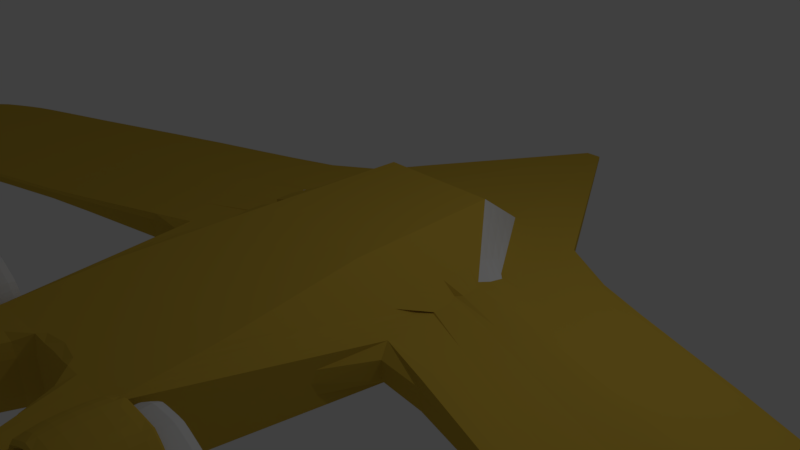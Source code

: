 # Source: spaceship6.blend  (saved by Blender 2.78.0; exported with 4.5.12 LTS)
import bpy
from mathutils import Matrix  # noqa: F401  (used for matrix-valued properties, if any)

bpy.ops.wm.read_factory_settings(use_empty=True)
scene = bpy.context.scene
scene.name = 'Scene'

# ---- collections
col_collection_1 = bpy.data.collections.new('Collection 1'); scene.collection.children.link(col_collection_1)

# ---- materials (node trees are filled in below, after node groups)
mat_glass_tinted = bpy.data.materials.new('Glass_Tinted')
mat_glass_tinted.alpha_threshold = 0.0
mat_glass_tinted.use_transparent_shadow = False
mat_glass_tinted.roughness = 0.5
mat_glass_tinted.line_color = (0.0, 0.0, 0.0, 1.0)
mat_yellow_brown = bpy.data.materials.new('Yellow_Brown')
mat_yellow_brown.alpha_threshold = 0.0
mat_yellow_brown.use_transparent_shadow = False
mat_yellow_brown.diffuse_color = (0.6152, 0.4134, 0.05145, 1.0)
mat_yellow_brown.roughness = 0.5
mat_chrome = bpy.data.materials.new('Chrome')
mat_chrome.alpha_threshold = 0.0
mat_chrome.use_transparent_shadow = False
mat_chrome.roughness = 0.5

# ---- material node trees

# ---- world
world_world = bpy.data.worlds.new('World'); scene.world = world_world
world_world.color = (0.05088, 0.05088, 0.05088)
world_world.use_sun_shadow = False
world_world.sun_shadow_jitter_overblur = 0.0
world_world.cycles.sampling_method = 'MANUAL'

# ---- cameras
cam_camera = bpy.data.cameras.new('Camera')
cam_camera.clip_end = 100.0
cam_camera.lens = 35.0
cam_camera.sensor_width = 32.0
cam_camera.sensor_height = 18.0
cam_camera.ortho_scale = 7.314
cam_camera.dof.focus_distance = 0.0
cam_camera.dof.aperture_fstop = 128.0

# ---- lights
light_lamp = bpy.data.lights.new('Lamp', 'POINT')
light_lamp.transmission_factor = 0.0
light_lamp.cutoff_distance = 30.0
light_lamp.energy = 100.0
light_lamp.shadow_buffer_clip_start = 1.001
light_lamp.shadow_soft_size = 0.1
light_lamp.shadow_maximum_resolution = 0.006
light_lamp.use_absolute_resolution = True

# ---- meshes
me_cube = bpy.data.meshes.new('Cube')
me_cube.from_pydata([(8.175, -0.5903, -0.04599), (8.175, -3.264, -0.07517), (-8.175, -3.264, -0.07517), (-8.175, -0.5903, -0.04599), (8.3, -0.5903, 0.04599), (8.3, -3.264, 0.07517), (-8.3, -3.264, 0.07517), (-8.3, -0.5903, 0.04599), (4.577, 0.8558, -0.04599), (1.901, 1.75, -0.08489), (0.1139, 4.872, -0.02493), (-0.1139, 4.872, -0.02493), (-1.901, 1.75, -0.08489), (-4.577, 0.8558, -0.04599), (4.577, -2.173, -0.07517), (1.91, -1.431, -0.2421), (1.141, -4.121, -0.4729), (-1.141, -4.121, -0.4729), (-1.91, -1.431, -0.2421), (-4.577, -2.173, -0.07517), (4.577, 0.8558, 0.04599), (1.901, 1.75, 0.08489), (0.1139, 4.872, 0.02493), (-0.1139, 4.872, 0.02493), (-1.901, 1.75, 0.08489), (-4.577, 0.8558, 0.04599), (4.577, -2.173, 0.07517), (1.91, -1.431, 0.266), (1.166, -4.121, 0.4729), (-1.166, -4.121, 0.4729), (-1.91, -1.431, 0.266), (-4.577, -2.173, 0.07517), (9.074, -1.125, -0.05874), (9.488, -1.66, -0.06108), (9.074, -2.195, -0.07517), (9.074, -2.73, -0.07517), (-9.074, -2.73, -0.07517), (-9.074, -2.195, -0.07517), (-9.488, -1.66, -0.06108), (-9.074, -1.125, -0.05874), (9.214, -1.125, 0.05874), (9.634, -1.66, 0.06108), (9.214, -2.195, 0.07517), (9.214, -2.73, 0.07517), (-9.214, -2.73, 0.07517), (-9.214, -2.195, 0.07517), (-9.634, -1.66, 0.06108), (-9.214, -1.125, 0.05874), (4.577, -0.03387, 0.1132), (4.577, -0.5011, 0.1429), (4.577, -1.103, 0.07517), (4.577, -1.638, 0.07517), (1.693, 0.6, 0.1476), (1.693, 0.2, 0.2176), (1.693, -0.2, 0.1899), (1.693, -0.6, 0.1899), (0.7578, 1.989, 0.121), (0.854, 1.23, 0.6718), (0.9149, -0.9745, 0.6635), (1.125, -2.923, 0.5544), (-0.7578, 1.989, 0.121), (-0.854, 1.23, 0.6718), (-0.9149, -0.9745, 0.6635), (-1.125, -2.923, 0.5544), (-1.693, 0.6, 0.1476), (-1.685, 0.2, 0.2335), (-1.685, -0.2, 0.2059), (-1.685, -0.6, 0.2059), (-4.577, -0.03387, 0.1132), (-4.577, -0.5011, 0.1429), (-4.577, -1.103, 0.07517), (-4.577, -1.638, 0.07517), (4.577, -1.638, -0.07517), (4.577, -1.103, -0.07517), (4.577, -0.5687, -0.07517), (4.577, -0.03387, -0.07517), (1.693, -0.6, -0.2995), (1.693, -0.2, -0.2995), (1.693, 0.2, -0.3332), (1.693, 0.6, -0.2811), (0.4512, -2.923, -0.4729), (0.3668, -0.9745, -0.4729), (0.2825, 0.9745, -0.4729), (0.1982, 1.989, -0.3638), (-0.4512, -2.923, -0.4729), (-0.3668, -0.9745, -0.4729), (-0.2825, 0.9745, -0.4729), (-0.1982, 1.989, -0.3638), (-1.693, -0.6, -0.2995), (-1.693, -0.2, -0.2995), (-1.693, 0.2, -0.3332), (-1.693, 0.6, -0.2811), (-4.577, -1.638, -0.07517), (-4.577, -1.103, -0.07517), (-4.577, -0.5687, -0.07517), (-4.577, -0.03387, -0.07517), (0.3642, -4.121, -0.4729), (-0.3642, -4.121, -0.4729), (0.3719, -4.121, 0.4729), (-0.3719, -4.121, 0.4729), (0.679, -4.912, -0.4729), (1.141, -5.075, -0.4729), (0.6934, -4.912, 0.4729), (1.166, -5.075, 0.4729), (-1.166, -5.075, 0.4729), (-0.6934, -4.912, 0.4729), (-1.141, -5.075, -0.4729), (-0.679, -4.912, -0.4729), (2.109, -3.875, 0.738), (2.109, -5.869, 0.738), (2.427, -3.875, 0.554), (2.427, -5.869, 0.554), (2.611, -3.875, 0.2352), (2.611, -5.869, 0.2352), (2.611, -3.875, -0.1328), (2.611, -5.869, -0.1328), (2.427, -3.875, -0.4515), (2.427, -5.869, -0.4515), (2.109, -3.875, -0.6355), (2.109, -5.869, -0.6355), (1.741, -3.875, -0.6355), (1.741, -5.869, -0.6355), (1.422, -3.875, -0.4515), (1.422, -5.869, -0.4515), (1.238, -3.875, -0.1328), (1.238, -5.869, -0.1328), (1.238, -3.875, 0.2352), (1.238, -5.869, 0.2352), (1.422, -3.875, 0.554), (1.422, -5.869, 0.554), (1.741, -3.875, 0.738), (1.741, -5.869, 0.738), (2.07, -3.875, 0.5948), (2.322, -3.875, 0.4491), (2.468, -3.875, 0.1969), (2.468, -3.875, -0.0944), (2.322, -3.875, -0.3467), (2.07, -3.875, -0.4923), (1.779, -3.875, -0.4923), (1.527, -3.875, -0.3467), (1.381, -3.875, -0.0944), (1.381, -3.875, 0.1969), (1.527, -3.875, 0.4491), (1.779, -3.875, 0.5948), (2.07, -4.022, 0.5948), (2.322, -4.022, 0.4491), (2.468, -4.022, 0.1969), (2.468, -4.022, -0.0944), (2.322, -4.022, -0.3467), (2.07, -4.022, -0.4923), (1.779, -4.022, -0.4923), (1.527, -4.022, -0.3467), (1.381, -4.022, -0.0944), (1.381, -4.022, 0.1969), (1.527, -4.022, 0.4491), (1.779, -4.022, 0.5948), (1.975, -4.022, 0.2376), (2.061, -4.022, 0.1877), (2.111, -4.022, 0.1012), (2.111, -4.022, 0.001305), (2.061, -4.022, -0.08519), (1.975, -4.022, -0.1351), (1.875, -4.022, -0.1351), (1.788, -4.022, -0.08519), (1.738, -4.022, 0.001304), (1.738, -4.022, 0.1012), (1.788, -4.022, 0.1877), (1.875, -4.022, 0.2376), (1.971, -3.935, 0.2247), (2.052, -3.935, 0.1783), (2.098, -3.935, 0.09773), (2.098, -3.935, 0.004748), (2.052, -3.935, -0.07578), (1.971, -3.935, -0.1223), (1.878, -3.935, -0.1223), (1.798, -3.935, -0.07578), (1.751, -3.935, 0.004748), (1.751, -3.935, 0.09773), (1.798, -3.935, 0.1783), (1.878, -3.935, 0.2247), (1.956, -3.887, 0.1686), (2.011, -3.887, 0.1372), (2.042, -3.887, 0.0827), (2.042, -3.887, 0.01978), (2.011, -3.887, -0.0347), (1.956, -3.887, -0.06616), (1.893, -3.887, -0.06616), (1.839, -3.887, -0.0347), (1.807, -3.887, 0.01978), (1.807, -3.887, 0.0827), (1.839, -3.887, 0.1372), (1.893, -3.887, 0.1686), (2.32, -5.869, 0.4469), (2.069, -5.869, 0.5917), (2.465, -5.869, 0.196), (2.465, -5.869, -0.09357), (2.32, -5.869, -0.3444), (2.069, -5.869, -0.4892), (1.78, -5.869, -0.4892), (1.529, -5.869, -0.3444), (1.384, -5.869, -0.09357), (1.384, -5.869, 0.196), (1.529, -5.869, 0.4469), (1.78, -5.869, 0.5917), (2.32, -5.444, 0.4469), (2.069, -5.444, 0.5917), (2.465, -5.444, 0.196), (2.465, -5.444, -0.09357), (2.32, -5.444, -0.3444), (2.069, -5.444, -0.4892), (1.78, -5.444, -0.4892), (1.529, -5.444, -0.3444), (1.384, -5.444, -0.09357), (1.384, -5.444, 0.196), (1.529, -5.444, 0.4469), (1.78, -5.444, 0.5917), (2.247, -5.444, 0.3735), (2.043, -5.444, 0.4914), (2.365, -5.444, 0.1692), (2.365, -5.444, -0.06671), (2.247, -5.444, -0.271), (2.043, -5.444, -0.3889), (1.807, -5.444, -0.3889), (1.602, -5.444, -0.271), (1.484, -5.444, -0.06671), (1.484, -5.444, 0.1692), (1.602, -5.444, 0.3735), (1.807, -5.444, 0.4914), (2.247, -5.867, 0.3735), (2.043, -5.867, 0.4914), (2.365, -5.867, 0.1692), (2.365, -5.867, -0.06671), (2.247, -5.867, -0.271), (2.043, -5.867, -0.3889), (1.807, -5.867, -0.3889), (1.602, -5.867, -0.271), (1.484, -5.867, -0.06671), (1.484, -5.867, 0.1692), (1.602, -5.867, 0.3735), (1.807, -5.867, 0.4914), (2.185, -5.867, 0.312), (2.02, -5.867, 0.4074), (2.281, -5.867, 0.1467), (2.281, -5.867, -0.04419), (2.185, -5.867, -0.2095), (2.02, -5.867, -0.3049), (1.829, -5.867, -0.3049), (1.664, -5.867, -0.2095), (1.568, -5.867, -0.04419), (1.568, -5.867, 0.1467), (1.664, -5.867, 0.312), (1.829, -5.867, 0.4074), (2.185, -5.46, 0.312), (2.02, -5.46, 0.4074), (2.281, -5.46, 0.1467), (2.281, -5.46, -0.04419), (2.185, -5.46, -0.2095), (2.02, -5.46, -0.3049), (1.829, -5.46, -0.3049), (1.664, -5.46, -0.2095), (1.568, -5.46, -0.04419), (1.568, -5.46, 0.1467), (1.664, -5.46, 0.312), (1.829, -5.46, 0.4074), (2.126, -5.46, 0.2525), (1.998, -5.46, 0.3261), (2.199, -5.46, 0.1249), (2.199, -5.46, -0.02242), (2.126, -5.46, -0.15), (1.998, -5.46, -0.2237), (1.851, -5.46, -0.2237), (1.723, -5.46, -0.15), (1.65, -5.46, -0.02242), (1.65, -5.46, 0.1249), (1.723, -5.46, 0.2525), (1.851, -5.46, 0.3261), (2.126, -5.914, 0.2525), (1.998, -5.914, 0.3261), (2.199, -5.914, 0.1249), (2.199, -5.914, -0.02242), (2.126, -5.914, -0.15), (1.998, -5.914, -0.2237), (1.851, -5.914, -0.2237), (1.723, -5.914, -0.15), (1.65, -5.914, -0.02242), (1.65, -5.914, 0.1249), (1.723, -5.914, 0.2525), (1.851, -5.914, 0.3261), (2.034, -5.914, 0.1605), (1.965, -5.914, 0.2004), (2.074, -5.914, 0.09122), (2.074, -5.914, 0.01126), (2.034, -5.914, -0.05798), (1.965, -5.914, -0.09795), (1.885, -5.914, -0.09795), (1.815, -5.914, -0.05798), (1.775, -5.914, 0.01126), (1.775, -5.914, 0.09122), (1.815, -5.914, 0.1605), (1.885, -5.914, 0.2004), (2.034, -5.624, 0.1605), (1.965, -5.624, 0.2004), (2.074, -5.624, 0.09122), (2.074, -5.624, 0.01126), (2.034, -5.624, -0.05798), (1.965, -5.624, -0.09795), (1.885, -5.624, -0.09795), (1.815, -5.624, -0.05798), (1.775, -5.624, 0.01126), (1.775, -5.624, 0.09122), (1.815, -5.624, 0.1605), (1.885, -5.624, 0.2004), (1.998, -5.624, 0.1249), (1.952, -5.624, 0.1518), (2.025, -5.624, 0.07819), (2.025, -5.624, 0.02429), (1.998, -5.624, -0.02239), (1.952, -5.624, -0.04934), (1.898, -5.624, -0.04934), (1.851, -5.624, -0.02239), (1.824, -5.624, 0.02429), (1.824, -5.624, 0.07819), (1.851, -5.624, 0.1249), (1.898, -5.624, 0.1518), (1.984, -6.026, 0.1106), (1.946, -6.026, 0.1324), (2.006, -6.026, 0.07298), (2.006, -6.026, 0.0295), (1.984, -6.026, -0.008163), (1.946, -6.026, -0.02991), (1.903, -6.026, -0.02991), (1.865, -6.026, -0.008163), (1.843, -6.026, 0.0295), (1.843, -6.026, 0.07298), (1.865, -6.026, 0.1106), (1.903, -6.026, 0.1324), (1.158, -5.075, 0.2317), (1.15, -5.075, -0.2317), (1.158, -4.121, 0.2317), (1.15, -4.121, -0.2317), (1.407, -4.121, 0.5864), (1.415, -4.121, 0.8276), (1.407, -5.075, 0.5864), (1.415, -5.075, 0.8276), (1.39, -4.121, -0.7663), (1.398, -4.121, -0.5251), (1.39, -5.075, -0.7663), (1.398, -5.075, -0.5251), (1.761, -4.121, -0.6721), (1.761, -5.075, -0.6721), (1.839, -5.075, -0.8127), (1.839, -4.121, -0.8127), (2.128, -4.121, -0.6539), (2.128, -5.075, -0.6539), (2.12, -5.075, -0.7379), (2.12, -4.121, -0.7379), (2.263, -4.121, -0.5491), (2.263, -5.075, -0.5491), (2.255, -5.075, -0.5656), (2.255, -4.121, -0.5656), (1.73, -4.121, 0.7682), (1.73, -5.075, 0.7682), (1.738, -4.121, 0.9789), (1.738, -5.075, 0.9789), (2.114, -4.121, 0.7553), (2.114, -5.075, 0.7553), (2.237, -4.121, 0.9154), (2.237, -5.075, 0.9154), (2.383, -4.121, 0.5592), (2.383, -5.075, 0.5592), (2.392, -4.121, 0.6473), (2.392, -5.075, 0.6473), (-1.141, -4.121, -0.4729), (-1.166, -4.121, 0.4729), (-1.141, -5.075, -0.4729), (-1.166, -5.075, 0.4729), (-2.109, -3.875, 0.738), (-2.109, -5.869, 0.738), (-2.427, -3.875, 0.554), (-2.427, -5.869, 0.554), (-2.611, -3.875, 0.2352), (-2.611, -5.869, 0.2352), (-2.611, -3.875, -0.1328), (-2.611, -5.869, -0.1328), (-2.427, -3.875, -0.4515), (-2.427, -5.869, -0.4515), (-2.109, -3.875, -0.6355), (-2.109, -5.869, -0.6355), (-1.741, -3.875, -0.6355), (-1.741, -5.869, -0.6355), (-1.422, -3.875, -0.4515), (-1.422, -5.869, -0.4515), (-1.238, -3.875, -0.1328), (-1.238, -5.869, -0.1328), (-1.238, -3.875, 0.2352), (-1.238, -5.869, 0.2352), (-1.422, -3.875, 0.554), (-1.422, -5.869, 0.554), (-1.741, -3.875, 0.738), (-1.741, -5.869, 0.738), (-2.07, -3.875, 0.5948), (-2.322, -3.875, 0.4491), (-2.468, -3.875, 0.1969), (-2.468, -3.875, -0.0944), (-2.322, -3.875, -0.3467), (-2.07, -3.875, -0.4923), (-1.779, -3.875, -0.4923), (-1.527, -3.875, -0.3467), (-1.381, -3.875, -0.0944), (-1.381, -3.875, 0.1969), (-1.527, -3.875, 0.4491), (-1.779, -3.875, 0.5948), (-2.07, -4.022, 0.5948), (-2.322, -4.022, 0.4491), (-2.468, -4.022, 0.1969), (-2.468, -4.022, -0.0944), (-2.322, -4.022, -0.3467), (-2.07, -4.022, -0.4923), (-1.779, -4.022, -0.4923), (-1.527, -4.022, -0.3467), (-1.381, -4.022, -0.0944), (-1.381, -4.022, 0.1969), (-1.527, -4.022, 0.4491), (-1.779, -4.022, 0.5948), (-1.974, -4.022, 0.2376), (-2.061, -4.022, 0.1877), (-2.111, -4.022, 0.1012), (-2.111, -4.022, 0.001305), (-2.061, -4.022, -0.08519), (-1.974, -4.022, -0.1351), (-1.875, -4.022, -0.1351), (-1.788, -4.022, -0.08519), (-1.738, -4.022, 0.001304), (-1.738, -4.022, 0.1012), (-1.788, -4.022, 0.1877), (-1.875, -4.022, 0.2376), (-1.971, -3.935, 0.2247), (-2.052, -3.935, 0.1783), (-2.098, -3.935, 0.09773), (-2.098, -3.935, 0.004748), (-2.052, -3.935, -0.07578), (-1.971, -3.935, -0.1223), (-1.878, -3.935, -0.1223), (-1.798, -3.935, -0.07578), (-1.751, -3.935, 0.004748), (-1.751, -3.935, 0.09773), (-1.798, -3.935, 0.1783), (-1.878, -3.935, 0.2247), (-1.956, -3.887, 0.1686), (-2.01, -3.887, 0.1372), (-2.042, -3.887, 0.0827), (-2.042, -3.887, 0.01978), (-2.01, -3.887, -0.0347), (-1.956, -3.887, -0.06616), (-1.893, -3.887, -0.06616), (-1.839, -3.887, -0.0347), (-1.807, -3.887, 0.01978), (-1.807, -3.887, 0.0827), (-1.839, -3.887, 0.1372), (-1.893, -3.887, 0.1686), (-2.32, -5.869, 0.4469), (-2.069, -5.869, 0.5917), (-2.465, -5.869, 0.196), (-2.465, -5.869, -0.09357), (-2.32, -5.869, -0.3444), (-2.069, -5.869, -0.4892), (-1.78, -5.869, -0.4892), (-1.529, -5.869, -0.3444), (-1.384, -5.869, -0.09357), (-1.384, -5.869, 0.196), (-1.529, -5.869, 0.4469), (-1.78, -5.869, 0.5917), (-2.32, -5.444, 0.4469), (-2.069, -5.444, 0.5917), (-2.465, -5.444, 0.196), (-2.465, -5.444, -0.09357), (-2.32, -5.444, -0.3444), (-2.069, -5.444, -0.4892), (-1.78, -5.444, -0.4892), (-1.529, -5.444, -0.3444), (-1.384, -5.444, -0.09357), (-1.384, -5.444, 0.196), (-1.529, -5.444, 0.4469), (-1.78, -5.444, 0.5917), (-2.247, -5.444, 0.3735), (-2.042, -5.444, 0.4914), (-2.365, -5.444, 0.1692), (-2.365, -5.444, -0.06671), (-2.247, -5.444, -0.271), (-2.042, -5.444, -0.3889), (-1.807, -5.444, -0.3889), (-1.602, -5.444, -0.271), (-1.484, -5.444, -0.06671), (-1.484, -5.444, 0.1692), (-1.602, -5.444, 0.3735), (-1.807, -5.444, 0.4914), (-2.247, -5.867, 0.3735), (-2.042, -5.867, 0.4914), (-2.365, -5.867, 0.1692), (-2.365, -5.867, -0.06671), (-2.247, -5.867, -0.271), (-2.042, -5.867, -0.3889), (-1.807, -5.867, -0.3889), (-1.602, -5.867, -0.271), (-1.484, -5.867, -0.06671), (-1.484, -5.867, 0.1692), (-1.602, -5.867, 0.3735), (-1.807, -5.867, 0.4914), (-2.185, -5.867, 0.312), (-2.02, -5.867, 0.4074), (-2.281, -5.867, 0.1467), (-2.281, -5.867, -0.04419), (-2.185, -5.867, -0.2095), (-2.02, -5.867, -0.3049), (-1.829, -5.867, -0.3049), (-1.664, -5.867, -0.2095), (-1.568, -5.867, -0.04419), (-1.568, -5.867, 0.1467), (-1.664, -5.867, 0.312), (-1.829, -5.867, 0.4074), (-2.185, -5.46, 0.312), (-2.02, -5.46, 0.4074), (-2.281, -5.46, 0.1467), (-2.281, -5.46, -0.04419), (-2.185, -5.46, -0.2095), (-2.02, -5.46, -0.3049), (-1.829, -5.46, -0.3049), (-1.664, -5.46, -0.2095), (-1.568, -5.46, -0.04419), (-1.568, -5.46, 0.1467), (-1.664, -5.46, 0.312), (-1.829, -5.46, 0.4074), (-2.126, -5.46, 0.2525), (-1.998, -5.46, 0.3261), (-2.199, -5.46, 0.1249), (-2.199, -5.46, -0.02242), (-2.126, -5.46, -0.15), (-1.998, -5.46, -0.2237), (-1.851, -5.46, -0.2237), (-1.723, -5.46, -0.15), (-1.65, -5.46, -0.02242), (-1.65, -5.46, 0.1249), (-1.723, -5.46, 0.2525), (-1.851, -5.46, 0.3261), (-2.126, -5.914, 0.2525), (-1.998, -5.914, 0.3261), (-2.199, -5.914, 0.1249), (-2.199, -5.914, -0.02242), (-2.126, -5.914, -0.15), (-1.998, -5.914, -0.2237), (-1.851, -5.914, -0.2237), (-1.723, -5.914, -0.15), (-1.65, -5.914, -0.02242), (-1.65, -5.914, 0.1249), (-1.723, -5.914, 0.2525), (-1.851, -5.914, 0.3261), (-2.034, -5.914, 0.1605), (-1.965, -5.914, 0.2004), (-2.074, -5.914, 0.09122), (-2.074, -5.914, 0.01126), (-2.034, -5.914, -0.05798), (-1.965, -5.914, -0.09795), (-1.885, -5.914, -0.09795), (-1.815, -5.914, -0.05798), (-1.775, -5.914, 0.01126), (-1.775, -5.914, 0.09122), (-1.815, -5.914, 0.1605), (-1.885, -5.914, 0.2004), (-2.034, -5.624, 0.1605), (-1.965, -5.624, 0.2004), (-2.074, -5.624, 0.09122), (-2.074, -5.624, 0.01126), (-2.034, -5.624, -0.05798), (-1.965, -5.624, -0.09795), (-1.885, -5.624, -0.09795), (-1.815, -5.624, -0.05798), (-1.775, -5.624, 0.01126), (-1.775, -5.624, 0.09122), (-1.815, -5.624, 0.1605), (-1.885, -5.624, 0.2004), (-1.998, -5.624, 0.1249), (-1.951, -5.624, 0.1518), (-2.025, -5.624, 0.07819), (-2.025, -5.624, 0.02429), (-1.998, -5.624, -0.02239), (-1.951, -5.624, -0.04934), (-1.898, -5.624, -0.04934), (-1.851, -5.624, -0.02239), (-1.824, -5.624, 0.02429), (-1.824, -5.624, 0.07819), (-1.851, -5.624, 0.1249), (-1.898, -5.624, 0.1518), (-1.984, -6.026, 0.1106), (-1.946, -6.026, 0.1324), (-2.006, -6.026, 0.07298), (-2.006, -6.026, 0.0295), (-1.984, -6.026, -0.008163), (-1.946, -6.026, -0.02991), (-1.903, -6.026, -0.02991), (-1.865, -6.026, -0.008163), (-1.843, -6.026, 0.0295), (-1.843, -6.026, 0.07298), (-1.865, -6.026, 0.1106), (-1.903, -6.026, 0.1324), (-1.158, -5.075, 0.2317), (-1.149, -5.075, -0.2317), (-1.158, -4.121, 0.2317), (-1.149, -4.121, -0.2317), (-1.406, -4.121, 0.5864), (-1.415, -4.121, 0.8276), (-1.406, -5.075, 0.5864), (-1.415, -5.075, 0.8276), (-1.39, -4.121, -0.7663), (-1.398, -4.121, -0.5251), (-1.39, -5.075, -0.7663), (-1.398, -5.075, -0.5251), (-1.761, -4.121, -0.6721), (-1.761, -5.075, -0.6721), (-1.839, -5.075, -0.8127), (-1.839, -4.121, -0.8127), (-2.128, -4.121, -0.6539), (-2.128, -5.075, -0.6539), (-2.12, -5.075, -0.7379), (-2.12, -4.121, -0.7379), (-2.263, -4.121, -0.5491), (-2.263, -5.075, -0.5491), (-2.255, -5.075, -0.5656), (-2.255, -4.121, -0.5656), (-1.73, -4.121, 0.7682), (-1.73, -5.075, 0.7682), (-1.738, -4.121, 0.9789), (-1.738, -5.075, 0.9789), (-2.114, -4.121, 0.7553), (-2.114, -5.075, 0.7553), (-2.237, -4.121, 0.9154), (-2.237, -5.075, 0.9154), (-2.383, -4.121, 0.5592), (-2.383, -5.075, 0.5592), (-2.391, -4.121, 0.6473), (-2.391, -5.075, 0.6473)], [], [(92, 19, 2, 36), (71, 44, 6, 31), (35, 43, 5, 1), (19, 31, 6, 2), (39, 47, 7, 3), (25, 13, 3, 7), (4, 0, 8, 20), (20, 8, 9, 21), (21, 9, 10, 22), (22, 10, 11, 23), (23, 11, 12, 24), (24, 12, 13, 25), (1, 5, 26, 14), (14, 26, 27, 15), (15, 27, 28, 338, 339, 16), (344, 345, 348, 351), (17, 29, 30, 18), (18, 30, 31, 19), (43, 51, 26, 5), (51, 55, 27, 26), (55, 59, 28, 27), (59, 63, 29, 99, 98, 28), (63, 67, 30, 29), (67, 71, 31, 30), (35, 1, 14, 72), (72, 14, 15, 76), (76, 15, 16, 80), (80, 16, 96, 97, 17, 84), (84, 17, 18, 88), (88, 18, 19, 92), (12, 91, 95, 13), (91, 90, 94, 95), (90, 89, 93, 94), (89, 88, 92, 93), (11, 87, 91, 12), (87, 86, 90, 91), (86, 85, 89, 90), (85, 84, 88, 89), (10, 83, 87, 11), (83, 82, 86, 87), (82, 81, 85, 86), (81, 80, 84, 85), (9, 79, 83, 10), (79, 78, 82, 83), (78, 77, 81, 82), (77, 76, 80, 81), (8, 75, 79, 9), (75, 74, 78, 79), (74, 73, 77, 78), (73, 72, 76, 77), (0, 32, 75, 8), (32, 33, 74, 75), (33, 34, 73, 74), (34, 35, 72, 73), (24, 25, 68, 64), (64, 68, 69, 65), (65, 69, 70, 66), (66, 70, 71, 67), (23, 24, 64, 60), (60, 64, 65, 61), (61, 65, 66, 62), (62, 66, 67, 63), (22, 23, 60, 56), (56, 60, 61, 57), (57, 61, 62, 58), (58, 62, 63, 59), (21, 22, 56, 52), (52, 56, 57, 53), (53, 57, 58, 54), (54, 58, 59, 55), (20, 21, 52, 48), (48, 52, 53, 49), (49, 53, 54, 50), (50, 54, 55, 51), (4, 20, 48, 40), (40, 48, 49, 41), (41, 49, 50, 42), (42, 50, 51, 43), (2, 6, 44, 36), (36, 44, 45, 37), (37, 45, 46, 38), (38, 46, 47, 39), (0, 4, 40, 32), (32, 40, 41, 33), (33, 41, 42, 34), (34, 42, 43, 35), (25, 7, 47, 68), (68, 47, 46, 69), (69, 46, 45, 70), (70, 45, 44, 71), (13, 95, 39, 3), (95, 94, 38, 39), (94, 93, 37, 38), (93, 92, 36, 37), (96, 16, 101, 100), (29, 17, 106, 104), (101, 337, 336, 103, 102, 100), (99, 29, 104, 105), (97, 99, 105, 107), (98, 96, 100, 102), (96, 98, 99, 97), (107, 105, 104, 106), (28, 98, 102, 103), (17, 97, 107, 106), (108, 109, 111, 110), (110, 111, 113, 112), (112, 113, 115, 114), (114, 115, 117, 116), (116, 117, 119, 118), (118, 119, 121, 120), (120, 121, 123, 122), (122, 123, 125, 124), (124, 125, 127, 126), (126, 127, 129, 128), (123, 121, 198, 199), (128, 129, 131, 130), (130, 131, 109, 108), (122, 124, 140, 139), (135, 136, 148, 147), (120, 122, 139, 138), (118, 120, 138, 137), (116, 118, 137, 136), (114, 116, 136, 135), (130, 108, 132, 143), (108, 110, 133, 132), (112, 114, 135, 134), (128, 130, 143, 142), (110, 112, 134, 133), (126, 128, 142, 141), (124, 126, 141, 140), (147, 148, 160, 159), (142, 143, 155, 154), (132, 133, 145, 144), (139, 140, 152, 151), (136, 137, 149, 148), (143, 132, 144, 155), (133, 134, 146, 145), (140, 141, 153, 152), (137, 138, 150, 149), (134, 135, 147, 146), (141, 142, 154, 153), (138, 139, 151, 150), (162, 163, 175, 174), (154, 155, 167, 166), (144, 145, 157, 156), (151, 152, 164, 163), (148, 149, 161, 160), (155, 144, 156, 167), (145, 146, 158, 157), (152, 153, 165, 164), (149, 150, 162, 161), (146, 147, 159, 158), (153, 154, 166, 165), (150, 151, 163, 162), (174, 175, 187, 186), (159, 160, 172, 171), (166, 167, 179, 178), (156, 157, 169, 168), (163, 164, 176, 175), (160, 161, 173, 172), (167, 156, 168, 179), (157, 158, 170, 169), (164, 165, 177, 176), (161, 162, 174, 173), (158, 159, 171, 170), (165, 166, 178, 177), (180, 181, 182, 183, 184, 185, 186, 187, 188, 189, 190, 191), (171, 172, 184, 183), (178, 179, 191, 190), (168, 169, 181, 180), (175, 176, 188, 187), (172, 173, 185, 184), (179, 168, 180, 191), (169, 170, 182, 181), (176, 177, 189, 188), (173, 174, 186, 185), (170, 171, 183, 182), (177, 178, 190, 189), (203, 202, 214, 215), (121, 119, 197, 198), (119, 117, 196, 197), (117, 115, 195, 196), (109, 131, 203, 193), (111, 109, 193, 192), (115, 113, 194, 195), (131, 129, 202, 203), (113, 111, 192, 194), (129, 127, 201, 202), (127, 125, 200, 201), (125, 123, 199, 200), (208, 207, 219, 220), (192, 193, 205, 204), (200, 199, 211, 212), (197, 196, 208, 209), (193, 203, 215, 205), (194, 192, 204, 206), (201, 200, 212, 213), (198, 197, 209, 210), (195, 194, 206, 207), (202, 201, 213, 214), (199, 198, 210, 211), (196, 195, 207, 208), (220, 219, 231, 232), (215, 214, 226, 227), (204, 205, 217, 216), (212, 211, 223, 224), (209, 208, 220, 221), (205, 215, 227, 217), (206, 204, 216, 218), (213, 212, 224, 225), (210, 209, 221, 222), (207, 206, 218, 219), (214, 213, 225, 226), (211, 210, 222, 223), (234, 233, 245, 246), (227, 226, 238, 239), (216, 217, 229, 228), (224, 223, 235, 236), (221, 220, 232, 233), (217, 227, 239, 229), (218, 216, 228, 230), (225, 224, 236, 237), (222, 221, 233, 234), (219, 218, 230, 231), (226, 225, 237, 238), (223, 222, 234, 235), (249, 248, 260, 261), (231, 230, 242, 243), (238, 237, 249, 250), (235, 234, 246, 247), (232, 231, 243, 244), (239, 238, 250, 251), (228, 229, 241, 240), (236, 235, 247, 248), (233, 232, 244, 245), (229, 239, 251, 241), (230, 228, 240, 242), (237, 236, 248, 249), (254, 252, 264, 266), (246, 245, 257, 258), (243, 242, 254, 255), (250, 249, 261, 262), (247, 246, 258, 259), (244, 243, 255, 256), (251, 250, 262, 263), (240, 241, 253, 252), (248, 247, 259, 260), (245, 244, 256, 257), (241, 251, 263, 253), (242, 240, 252, 254), (265, 275, 287, 277), (261, 260, 272, 273), (258, 257, 269, 270), (255, 254, 266, 267), (262, 261, 273, 274), (259, 258, 270, 271), (256, 255, 267, 268), (263, 262, 274, 275), (252, 253, 265, 264), (260, 259, 271, 272), (257, 256, 268, 269), (253, 263, 275, 265), (281, 280, 292, 293), (266, 264, 276, 278), (273, 272, 284, 285), (270, 269, 281, 282), (267, 266, 278, 279), (274, 273, 285, 286), (271, 270, 282, 283), (268, 267, 279, 280), (275, 274, 286, 287), (264, 265, 277, 276), (272, 271, 283, 284), (269, 268, 280, 281), (293, 292, 304, 305), (277, 287, 299, 289), (278, 276, 288, 290), (285, 284, 296, 297), (282, 281, 293, 294), (279, 278, 290, 291), (286, 285, 297, 298), (283, 282, 294, 295), (280, 279, 291, 292), (287, 286, 298, 299), (276, 277, 289, 288), (284, 283, 295, 296), (308, 307, 319, 320), (289, 299, 311, 301), (290, 288, 300, 302), (297, 296, 308, 309), (294, 293, 305, 306), (291, 290, 302, 303), (298, 297, 309, 310), (295, 294, 306, 307), (292, 291, 303, 304), (299, 298, 310, 311), (288, 289, 301, 300), (296, 295, 307, 308), (312, 313, 325, 324), (305, 304, 316, 317), (301, 311, 323, 313), (302, 300, 312, 314), (309, 308, 320, 321), (306, 305, 317, 318), (303, 302, 314, 315), (310, 309, 321, 322), (307, 306, 318, 319), (304, 303, 315, 316), (311, 310, 322, 323), (300, 301, 313, 312), (324, 325, 335, 334, 333, 332, 331, 330, 329, 328, 327, 326), (320, 319, 331, 332), (317, 316, 328, 329), (313, 323, 335, 325), (314, 312, 324, 326), (321, 320, 332, 333), (318, 317, 329, 330), (315, 314, 326, 327), (322, 321, 333, 334), (319, 318, 330, 331), (316, 315, 327, 328), (323, 322, 334, 335), (336, 338, 340, 342), (343, 342, 361, 363), (28, 103, 343, 341), (339, 337, 347, 345), (338, 28, 341, 340), (339, 338, 336, 337), (337, 101, 346, 347), (16, 339, 345, 344), (103, 336, 342, 343), (101, 16, 344, 346), (351, 348, 352, 355), (345, 347, 349, 348), (347, 346, 350, 349), (346, 344, 351, 350), (353, 354, 358, 357), (350, 351, 355, 354), (349, 350, 354, 353), (348, 349, 353, 352), (359, 356, 357, 358), (352, 353, 357, 356), (355, 352, 356, 359), (354, 355, 359, 358), (363, 361, 365, 367), (341, 343, 363, 362), (342, 340, 360, 361), (340, 341, 362, 360), (367, 365, 369, 371), (361, 360, 364, 365), (360, 362, 366, 364), (362, 363, 367, 366), (368, 370, 371, 369), (365, 364, 368, 369), (364, 366, 370, 368), (366, 367, 371, 370), (612, 619, 616, 613), (376, 378, 379, 377), (378, 380, 381, 379), (380, 382, 383, 381), (382, 384, 385, 383), (384, 386, 387, 385), (386, 388, 389, 387), (388, 390, 391, 389), (390, 392, 393, 391), (392, 394, 395, 393), (394, 396, 397, 395), (391, 467, 466, 389), (396, 398, 399, 397), (398, 376, 377, 399), (390, 407, 408, 392), (403, 415, 416, 404), (388, 406, 407, 390), (386, 405, 406, 388), (384, 404, 405, 386), (382, 403, 404, 384), (398, 411, 400, 376), (376, 400, 401, 378), (380, 402, 403, 382), (396, 410, 411, 398), (378, 401, 402, 380), (394, 409, 410, 396), (392, 408, 409, 394), (415, 427, 428, 416), (410, 422, 423, 411), (400, 412, 413, 401), (407, 419, 420, 408), (404, 416, 417, 405), (411, 423, 412, 400), (401, 413, 414, 402), (408, 420, 421, 409), (405, 417, 418, 406), (402, 414, 415, 403), (409, 421, 422, 410), (406, 418, 419, 407), (430, 442, 443, 431), (422, 434, 435, 423), (412, 424, 425, 413), (419, 431, 432, 420), (416, 428, 429, 417), (423, 435, 424, 412), (413, 425, 426, 414), (420, 432, 433, 421), (417, 429, 430, 418), (414, 426, 427, 415), (421, 433, 434, 422), (418, 430, 431, 419), (442, 454, 455, 443), (427, 439, 440, 428), (434, 446, 447, 435), (424, 436, 437, 425), (431, 443, 444, 432), (428, 440, 441, 429), (435, 447, 436, 424), (425, 437, 438, 426), (432, 444, 445, 433), (429, 441, 442, 430), (426, 438, 439, 427), (433, 445, 446, 434), (448, 459, 458, 457, 456, 455, 454, 453, 452, 451, 450, 449), (439, 451, 452, 440), (446, 458, 459, 447), (436, 448, 449, 437), (443, 455, 456, 444), (440, 452, 453, 441), (447, 459, 448, 436), (437, 449, 450, 438), (444, 456, 457, 445), (441, 453, 454, 442), (438, 450, 451, 439), (445, 457, 458, 446), (471, 483, 482, 470), (389, 466, 465, 387), (387, 465, 464, 385), (385, 464, 463, 383), (377, 461, 471, 399), (379, 460, 461, 377), (383, 463, 462, 381), (399, 471, 470, 397), (381, 462, 460, 379), (397, 470, 469, 395), (395, 469, 468, 393), (393, 468, 467, 391), (476, 488, 487, 475), (460, 472, 473, 461), (468, 480, 479, 467), (465, 477, 476, 464), (461, 473, 483, 471), (462, 474, 472, 460), (469, 481, 480, 468), (466, 478, 477, 465), (463, 475, 474, 462), (470, 482, 481, 469), (467, 479, 478, 466), (464, 476, 475, 463), (488, 500, 499, 487), (483, 495, 494, 482), (472, 484, 485, 473), (480, 492, 491, 479), (477, 489, 488, 476), (473, 485, 495, 483), (474, 486, 484, 472), (481, 493, 492, 480), (478, 490, 489, 477), (475, 487, 486, 474), (482, 494, 493, 481), (479, 491, 490, 478), (502, 514, 513, 501), (495, 507, 506, 494), (484, 496, 497, 485), (492, 504, 503, 491), (489, 501, 500, 488), (485, 497, 507, 495), (486, 498, 496, 484), (493, 505, 504, 492), (490, 502, 501, 489), (487, 499, 498, 486), (494, 506, 505, 493), (491, 503, 502, 490), (517, 529, 528, 516), (499, 511, 510, 498), (506, 518, 517, 505), (503, 515, 514, 502), (500, 512, 511, 499), (507, 519, 518, 506), (496, 508, 509, 497), (504, 516, 515, 503), (501, 513, 512, 500), (497, 509, 519, 507), (498, 510, 508, 496), (505, 517, 516, 504), (522, 534, 532, 520), (514, 526, 525, 513), (511, 523, 522, 510), (518, 530, 529, 517), (515, 527, 526, 514), (512, 524, 523, 511), (519, 531, 530, 518), (508, 520, 521, 509), (516, 528, 527, 515), (513, 525, 524, 512), (509, 521, 531, 519), (510, 522, 520, 508), (533, 545, 555, 543), (529, 541, 540, 528), (526, 538, 537, 525), (523, 535, 534, 522), (530, 542, 541, 529), (527, 539, 538, 526), (524, 536, 535, 523), (531, 543, 542, 530), (520, 532, 533, 521), (528, 540, 539, 527), (525, 537, 536, 524), (521, 533, 543, 531), (549, 561, 560, 548), (534, 546, 544, 532), (541, 553, 552, 540), (538, 550, 549, 537), (535, 547, 546, 534), (542, 554, 553, 541), (539, 551, 550, 538), (536, 548, 547, 535), (543, 555, 554, 542), (532, 544, 545, 533), (540, 552, 551, 539), (537, 549, 548, 536), (561, 573, 572, 560), (545, 557, 567, 555), (546, 558, 556, 544), (553, 565, 564, 552), (550, 562, 561, 549), (547, 559, 558, 546), (554, 566, 565, 553), (551, 563, 562, 550), (548, 560, 559, 547), (555, 567, 566, 554), (544, 556, 557, 545), (552, 564, 563, 551), (576, 588, 587, 575), (557, 569, 579, 567), (558, 570, 568, 556), (565, 577, 576, 564), (562, 574, 573, 561), (559, 571, 570, 558), (566, 578, 577, 565), (563, 575, 574, 562), (560, 572, 571, 559), (567, 579, 578, 566), (556, 568, 569, 557), (564, 576, 575, 563), (580, 592, 593, 581), (573, 585, 584, 572), (569, 581, 591, 579), (570, 582, 580, 568), (577, 589, 588, 576), (574, 586, 585, 573), (571, 583, 582, 570), (578, 590, 589, 577), (575, 587, 586, 574), (572, 584, 583, 571), (579, 591, 590, 578), (568, 580, 581, 569), (592, 594, 595, 596, 597, 598, 599, 600, 601, 602, 603, 593), (588, 600, 599, 587), (585, 597, 596, 584), (581, 593, 603, 591), (582, 594, 592, 580), (589, 601, 600, 588), (586, 598, 597, 585), (583, 595, 594, 582), (590, 602, 601, 589), (587, 599, 598, 586), (584, 596, 595, 583), (591, 603, 602, 590), (605, 604, 610, 608, 606, 607, 613, 615), (611, 631, 629, 610), (373, 609, 611, 375), (606, 608, 609, 373), (605, 615, 614, 374), (372, 612, 613, 607), (375, 611, 610, 604), (374, 614, 612, 372), (619, 623, 620, 616), (613, 616, 617, 615), (615, 617, 618, 614), (614, 618, 619, 612), (621, 625, 626, 622), (618, 622, 623, 619), (617, 621, 622, 618), (616, 620, 621, 617), (627, 626, 625, 624), (623, 627, 624, 620), (622, 626, 627, 623), (631, 635, 633, 629), (609, 630, 631, 611), (610, 629, 628, 608), (608, 628, 630, 609), (635, 639, 637, 633), (629, 633, 632, 628), (628, 632, 634, 630), (630, 634, 635, 631), (636, 637, 639, 638), (632, 636, 638, 634), (634, 638, 639, 635), (374, 372, 607, 606, 373, 375, 604, 605)])
me_cube.polygons.foreach_set('material_index', [1, 1, 1, 1, 1, 1, 1, 1, 1, 1, 1, 1, 1, 1, 1, 1, 1, 1, 1, 1, 1, 1, 1, 1, 1, 1, 1, 1, 1, 1, 1, 1, 1, 1, 1, 1, 1, 1, 1, 1, 1, 1, 1, 1, 1, 1, 1, 1, 1, 1, 1, 1, 1, 1, 1, 1, 1, 1, 1, 0, 1, 1, 1, 0, 1, 1, 1, 0, 1, 1, 1, 1, 1, 1, 1, 1, 1, 1, 1, 1, 1, 1, 1, 1, 1, 1, 1, 1, 1, 1, 1, 1, 1, 1, 1, 1, 1, 1, 1, 1, 1, 1, 1, 1, 2, 2, 2, 2, 2, 2, 2, 2, 2, 2, 2, 2, 2, 2, 2, 2, 2, 2, 2, 2, 2, 2, 2, 2, 2, 2, 2, 2, 2, 2, 2, 2, 2, 2, 2, 2, 2, 2, 2, 2, 2, 2, 2, 2, 2, 2, 2, 2, 2, 2, 2, 2, 2, 2, 2, 2, 2, 2, 2, 2, 2, 2, 2, 2, 2, 2, 2, 2, 2, 2, 2, 2, 2, 2, 2, 2, 2, 2, 2, 2, 2, 2, 2, 2, 2, 2, 2, 2, 2, 2, 2, 2, 2, 2, 2, 2, 2, 2, 2, 2, 2, 2, 2, 2, 2, 2, 2, 2, 2, 2, 2, 2, 2, 2, 2, 2, 2, 2, 2, 2, 2, 2, 2, 2, 2, 2, 2, 2, 2, 2, 2, 2, 2, 2, 2, 2, 2, 2, 2, 2, 2, 2, 2, 2, 2, 2, 2, 2, 2, 2, 2, 2, 2, 2, 2, 2, 2, 2, 2, 2, 2, 2, 2, 2, 2, 2, 2, 2, 2, 2, 2, 2, 2, 2, 2, 2, 2, 2, 2, 2, 2, 2, 2, 2, 2, 2, 2, 2, 2, 2, 2, 2, 2, 2, 2, 2, 2, 2, 2, 2, 2, 2, 2, 2, 2, 2, 2, 2, 2, 2, 2, 2, 2, 2, 2, 2, 2, 2, 1, 1, 1, 1, 1, 1, 1, 1, 1, 1, 1, 1, 1, 1, 1, 1, 1, 1, 1, 1, 1, 1, 1, 1, 1, 1, 1, 1, 1, 1, 1, 1, 1, 1, 1, 2, 2, 2, 2, 2, 2, 2, 2, 2, 2, 2, 2, 2, 2, 2, 2, 2, 2, 2, 2, 2, 2, 2, 2, 2, 2, 2, 2, 2, 2, 2, 2, 2, 2, 2, 2, 2, 2, 2, 2, 2, 2, 2, 2, 2, 2, 2, 2, 2, 2, 2, 2, 2, 2, 2, 2, 2, 2, 2, 2, 2, 2, 2, 2, 2, 2, 2, 2, 2, 2, 2, 2, 2, 2, 2, 2, 2, 2, 2, 2, 2, 2, 2, 2, 2, 2, 2, 2, 2, 2, 2, 2, 2, 2, 2, 2, 2, 2, 2, 2, 2, 2, 2, 2, 2, 2, 2, 2, 2, 2, 2, 2, 2, 2, 2, 2, 2, 2, 2, 2, 2, 2, 2, 2, 2, 2, 2, 2, 2, 2, 2, 2, 2, 2, 2, 2, 2, 2, 2, 2, 2, 2, 2, 2, 2, 2, 2, 2, 2, 2, 2, 2, 2, 2, 2, 2, 2, 2, 2, 2, 2, 2, 2, 2, 2, 2, 2, 2, 2, 2, 2, 2, 2, 2, 2, 2, 2, 2, 2, 2, 2, 2, 2, 2, 2, 2, 2, 2, 2, 2, 2, 2, 2, 2, 2, 2, 2, 2, 2, 2, 2, 2, 2, 2, 2, 2, 2, 2, 2, 2, 2, 2, 2, 2, 2, 2, 2, 2, 1, 1, 1, 1, 1, 1, 1, 1, 1, 1, 1, 1, 1, 1, 1, 1, 1, 1, 1, 1, 1, 1, 1, 1, 1, 1, 1, 1, 1, 1, 1])
_k = {(1, 35): 0.60392, (0, 4): 0.60392, (2, 19): 0.60392, (1, 5): 0.60392, (3, 39): 0.60392, (2, 6): 0.60392, (3, 7): 0.60392, (5, 43): 0.60392, (6, 31): 0.60392, (7, 47): 0.60392, (9, 10): 1.0, (10, 11): 1.0, (11, 12): 1.0, (1, 14): 0.60392, (14, 15): 0.60392, (15, 16): 1.0, (17, 97): 1.0, (17, 18): 1.0, (18, 19): 0.60392, (21, 22): 1.0, (22, 23): 1.0, (23, 24): 1.0, (5, 26): 0.60392, (26, 27): 0.60392, (27, 28): 1.0, (29, 99): 1.0, (29, 30): 1.0, (30, 31): 0.60392, (8, 20): 0.60392, (9, 21): 1.0, (10, 22): 1.0, (11, 23): 1.0, (12, 24): 1.0, (13, 25): 0.60392, (14, 26): 0.60392, (15, 27): 0.60392, (101, 337): 1.0, (17, 106): 1.0, (18, 30): 0.60392, (19, 31): 0.60392, (26, 51): 0.60392, (27, 55): 0.60392, (28, 59): 1.0, (29, 63): 1.0, (30, 67): 0.60392, (31, 71): 0.60392, (8, 75): 0.60392, (9, 79): 0.60392, (10, 83): 1.0, (11, 87): 1.0, (12, 91): 0.60392, (13, 95): 0.60392, (0, 32): 0.60392, (32, 33): 0.60392, (33, 34): 0.60392, (34, 35): 0.60392, (2, 36): 0.60392, (36, 37): 0.60392, (37, 38): 0.60392, (38, 39): 0.60392, (4, 40): 0.60392, (40, 41): 0.60392, (41, 42): 0.60392, (42, 43): 0.60392, (6, 44): 0.60392, (44, 45): 0.60392, (45, 46): 0.60392, (46, 47): 0.60392, (20, 48): 0.60392, (48, 49): 0.60392, (49, 50): 0.60392, (50, 51): 0.60392, (21, 52): 0.60392, (52, 53): 0.60392, (53, 54): 0.60392, (54, 55): 0.60392, (22, 56): 1.0, (56, 57): 1.0, (57, 58): 1.0, (58, 59): 1.0, (23, 60): 1.0, (60, 61): 1.0, (61, 62): 1.0, (62, 63): 1.0, (24, 64): 0.60392, (64, 65): 0.60392, (65, 66): 0.60392, (66, 67): 0.60392, (25, 68): 0.60392, (68, 69): 0.60392, (69, 70): 0.60392, (70, 71): 0.60392, (14, 72): 0.60392, (72, 73): 0.60392, (73, 74): 0.60392, (74, 75): 0.60392, (15, 76): 0.60392, (76, 77): 0.60392, (77, 78): 0.60392, (78, 79): 0.60392, (16, 80): 1.0, (80, 81): 1.0, (81, 82): 1.0, (82, 83): 1.0, (17, 84): 1.0, (84, 85): 1.0, (85, 86): 1.0, (86, 87): 1.0, (18, 88): 0.60392, (88, 89): 0.60392, (89, 90): 0.60392, (90, 91): 0.60392, (19, 92): 0.60392, (92, 93): 0.60392, (93, 94): 0.60392, (94, 95): 0.60392, (91, 95): 0.60392, (90, 94): 0.60392, (89, 93): 0.60392, (88, 92): 0.60392, (87, 91): 1.0, (86, 90): 1.0, (85, 89): 1.0, (84, 88): 1.0, (83, 87): 1.0, (82, 86): 1.0, (81, 85): 1.0, (80, 84): 1.0, (79, 83): 1.0, (78, 82): 1.0, (77, 81): 1.0, (76, 80): 1.0, (75, 79): 0.60392, (74, 78): 0.60392, (73, 77): 0.60392, (72, 76): 0.60392, (32, 75): 0.60392, (33, 74): 0.60392, (34, 73): 0.60392, (35, 72): 0.60392, (64, 68): 0.60392, (65, 69): 0.60392, (66, 70): 0.60392, (67, 71): 0.60392, (60, 64): 1.0, (61, 65): 1.0, (62, 66): 1.0, (63, 67): 1.0, (56, 60): 1.0, (57, 61): 1.0, (58, 62): 0.16078, (59, 63): 1.0, (52, 56): 1.0, (53, 57): 1.0, (54, 58): 1.0, (55, 59): 1.0, (48, 52): 0.60392, (49, 53): 0.60392, (50, 54): 0.60392, (51, 55): 0.60392, (40, 48): 0.60392, (41, 49): 0.60392, (42, 50): 0.60392, (43, 51): 0.60392, (36, 44): 1.0, (37, 45): 0.60392, (38, 46): 1.0, (39, 47): 0.60392, (32, 40): 0.60392, (33, 41): 1.0, (34, 42): 0.60392, (35, 43): 1.0, (47, 68): 0.60392, (46, 69): 0.60392, (45, 70): 0.60392, (44, 71): 0.60392, (39, 95): 0.60392, (38, 94): 0.60392, (37, 93): 0.60392, (36, 92): 0.60392, (16, 96): 1.0, (96, 97): 0.8, (28, 98): 1.0, (98, 99): 0.8, (104, 106): 1.0, (16, 339): 1.0, (29, 104): 1.0, (17, 29): 1.0, (98, 102): 0.34118, (96, 100): 0.34118, (344, 346): 1.0, (105, 107): 0.34118, (100, 102): 0.34118, (102, 103): 1.0, (100, 101): 1.0, (104, 105): 1.0, (106, 107): 1.0, (96, 98): 0.42745, (97, 99): 0.42745, (99, 105): 0.34118, (97, 107): 0.34118, (108, 110): 0.65882, (109, 111): 0.81961, (110, 112): 0.65882, (111, 113): 0.81961, (112, 114): 0.65882, (113, 115): 0.81961, (114, 116): 0.65882, (115, 117): 0.81961, (116, 118): 0.65882, (117, 119): 0.81961, (118, 120): 0.65882, (119, 121): 0.81961, (120, 122): 0.65882, (121, 123): 0.81961, (122, 124): 0.65882, (123, 125): 0.81961, (124, 126): 0.65882, (125, 127): 0.81961, (126, 128): 0.65882, (127, 129): 0.81961, (128, 130): 0.65882, (129, 131): 0.81961, (108, 130): 0.65882, (109, 131): 0.81961, (132, 133): 0.65882, (133, 134): 0.65882, (134, 135): 0.65882, (135, 136): 0.65882, (136, 137): 0.65882, (137, 138): 0.65882, (138, 139): 0.65882, (139, 140): 0.65882, (140, 141): 0.65882, (141, 142): 0.65882, (142, 143): 0.65882, (132, 143): 0.65882, (124, 140): 0.65882, (122, 139): 0.65882, (120, 138): 0.65882, (118, 137): 0.65882, (116, 136): 0.65882, (114, 135): 0.65882, (108, 132): 0.65882, (130, 143): 0.65882, (110, 133): 0.65882, (112, 134): 0.65882, (128, 142): 0.65882, (126, 141): 0.65882, (192, 193): 0.81961, (192, 194): 0.81961, (194, 195): 0.81961, (195, 196): 0.81961, (196, 197): 0.81961, (197, 198): 0.81961, (198, 199): 0.81961, (199, 200): 0.81961, (200, 201): 0.81961, (201, 202): 0.81961, (202, 203): 0.81961, (193, 203): 0.81961, (121, 198): 0.18824, (123, 199): 0.18824, (119, 197): 0.18824, (117, 196): 0.18824, (115, 195): 0.18824, (131, 203): 0.18824, (109, 193): 0.18824, (111, 192): 0.18824, (113, 194): 0.18824, (129, 202): 0.18824, (127, 201): 0.18824, (125, 200): 0.18824, (204, 205): 0.63137, (204, 206): 0.63137, (206, 207): 0.63137, (207, 208): 0.63137, (208, 209): 0.63137, (209, 210): 0.63137, (210, 211): 0.63137, (211, 212): 0.63137, (212, 213): 0.63137, (213, 214): 0.63137, (214, 215): 0.63137, (205, 215): 0.63137, (216, 217): 0.63137, (216, 218): 0.63137, (218, 219): 0.63137, (219, 220): 0.63137, (220, 221): 0.63137, (221, 222): 0.63137, (222, 223): 0.63137, (223, 224): 0.63137, (224, 225): 0.63137, (225, 226): 0.63137, (226, 227): 0.63137, (217, 227): 0.63137, (228, 229): 0.63137, (228, 230): 0.63137, (230, 231): 0.63137, (231, 232): 0.63137, (232, 233): 0.63137, (233, 234): 0.63137, (234, 235): 0.63137, (235, 236): 0.63137, (236, 237): 0.63137, (237, 238): 0.63137, (238, 239): 0.63137, (229, 239): 0.63137, (240, 241): 0.63137, (240, 242): 0.63137, (242, 243): 0.63137, (243, 244): 0.63137, (244, 245): 0.63137, (245, 246): 0.63137, (246, 247): 0.63137, (247, 248): 0.63137, (248, 249): 0.63137, (249, 250): 0.63137, (250, 251): 0.63137, (241, 251): 0.63137, (252, 253): 0.63137, (252, 254): 0.63137, (254, 255): 0.63137, (255, 256): 0.63137, (256, 257): 0.63137, (257, 258): 0.63137, (258, 259): 0.63137, (259, 260): 0.63137, (260, 261): 0.63137, (261, 262): 0.63137, (262, 263): 0.63137, (253, 263): 0.63137, (264, 265): 0.63137, (264, 266): 0.63137, (266, 267): 0.63137, (267, 268): 0.63137, (268, 269): 0.63137, (269, 270): 0.63137, (270, 271): 0.63137, (271, 272): 0.63137, (272, 273): 0.63137, (273, 274): 0.63137, (274, 275): 0.63137, (265, 275): 0.63137, (276, 277): 0.63137, (276, 278): 0.63137, (278, 279): 0.63137, (279, 280): 0.63137, (280, 281): 0.63137, (281, 282): 0.63137, (282, 283): 0.63137, (283, 284): 0.63137, (284, 285): 0.63137, (285, 286): 0.63137, (286, 287): 0.63137, (277, 287): 0.63137, (288, 289): 0.63137, (288, 290): 0.63137, (290, 291): 0.63137, (291, 292): 0.63137, (292, 293): 0.63137, (293, 294): 0.63137, (294, 295): 0.63137, (295, 296): 0.63137, (296, 297): 0.63137, (297, 298): 0.63137, (298, 299): 0.63137, (289, 299): 0.63137, (300, 301): 0.63137, (300, 302): 0.63137, (302, 303): 0.63137, (303, 304): 0.63137, (304, 305): 0.63137, (305, 306): 0.63137, (306, 307): 0.63137, (307, 308): 0.63137, (308, 309): 0.63137, (309, 310): 0.63137, (310, 311): 0.63137, (301, 311): 0.63137, (312, 313): 0.63137, (312, 314): 0.63137, (314, 315): 0.63137, (315, 316): 0.63137, (316, 317): 0.63137, (317, 318): 0.63137, (318, 319): 0.63137, (319, 320): 0.63137, (320, 321): 0.63137, (321, 322): 0.63137, (322, 323): 0.63137, (313, 323): 0.63137, (103, 336): 1.0, (336, 337): 1.0, (28, 338): 1.0, (338, 339): 1.0, (16, 101): 1.0, (341, 343): 0.23529, (28, 103): 1.0, (342, 343): 1.0, (340, 341): 1.0, (346, 347): 1.0, (344, 345): 1.0, (350, 351): 1.0, (349, 350): 1.0, (348, 351): 1.0, (352, 353): 1.0, (354, 355): 1.0, (353, 354): 1.0, (352, 355): 1.0, (356, 357): 1.0, (358, 359): 1.0, (357, 358): 1.0, (356, 359): 1.0, (362, 363): 0.23529, (361, 363): 1.0, (360, 362): 1.0, (366, 367): 0.23529, (365, 367): 1.0, (364, 366): 1.0, (370, 371): 1.0, (369, 371): 1.0, (368, 370): 1.0, (374, 605): 1.0, (372, 607): 1.0, (612, 614): 1.0, (376, 378): 0.65882, (377, 379): 0.81961, (378, 380): 0.65882, (379, 381): 0.81961, (380, 382): 0.65882, (381, 383): 0.81961, (382, 384): 0.65882, (383, 385): 0.81961, (384, 386): 0.65882, (385, 387): 0.81961, (386, 388): 0.65882, (387, 389): 0.81961, (388, 390): 0.65882, (389, 391): 0.81961, (390, 392): 0.65882, (391, 393): 0.81961, (392, 394): 0.65882, (393, 395): 0.81961, (394, 396): 0.65882, (395, 397): 0.81961, (396, 398): 0.65882, (397, 399): 0.81961, (376, 398): 0.65882, (377, 399): 0.81961, (400, 401): 0.65882, (401, 402): 0.65882, (402, 403): 0.65882, (403, 404): 0.65882, (404, 405): 0.65882, (405, 406): 0.65882, (406, 407): 0.65882, (407, 408): 0.65882, (408, 409): 0.65882, (409, 410): 0.65882, (410, 411): 0.65882, (400, 411): 0.65882, (392, 408): 0.65882, (390, 407): 0.65882, (388, 406): 0.65882, (386, 405): 0.65882, (384, 404): 0.65882, (382, 403): 0.65882, (376, 400): 0.65882, (398, 411): 0.65882, (378, 401): 0.65882, (380, 402): 0.65882, (396, 410): 0.65882, (394, 409): 0.65882, (460, 461): 0.81961, (460, 462): 0.81961, (462, 463): 0.81961, (463, 464): 0.81961, (464, 465): 0.81961, (465, 466): 0.81961, (466, 467): 0.81961, (467, 468): 0.81961, (468, 469): 0.81961, (469, 470): 0.81961, (470, 471): 0.81961, (461, 471): 0.81961, (389, 466): 0.18824, (391, 467): 0.18824, (387, 465): 0.18824, (385, 464): 0.18824, (383, 463): 0.18824, (399, 471): 0.18824, (377, 461): 0.18824, (379, 460): 0.18824, (381, 462): 0.18824, (397, 470): 0.18824, (395, 469): 0.18824, (393, 468): 0.18824, (472, 473): 0.63137, (472, 474): 0.63137, (474, 475): 0.63137, (475, 476): 0.63137, (476, 477): 0.63137, (477, 478): 0.63137, (478, 479): 0.63137, (479, 480): 0.63137, (480, 481): 0.63137, (481, 482): 0.63137, (482, 483): 0.63137, (473, 483): 0.63137, (484, 485): 0.63137, (484, 486): 0.63137, (486, 487): 0.63137, (487, 488): 0.63137, (488, 489): 0.63137, (489, 490): 0.63137, (490, 491): 0.63137, (491, 492): 0.63137, (492, 493): 0.63137, (493, 494): 0.63137, (494, 495): 0.63137, (485, 495): 0.63137, (496, 497): 0.63137, (496, 498): 0.63137, (498, 499): 0.63137, (499, 500): 0.63137, (500, 501): 0.63137, (501, 502): 0.63137, (502, 503): 0.63137, (503, 504): 0.63137, (504, 505): 0.63137, (505, 506): 0.63137, (506, 507): 0.63137, (497, 507): 0.63137, (508, 509): 0.63137, (508, 510): 0.63137, (510, 511): 0.63137, (511, 512): 0.63137, (512, 513): 0.63137, (513, 514): 0.63137, (514, 515): 0.63137, (515, 516): 0.63137, (516, 517): 0.63137, (517, 518): 0.63137, (518, 519): 0.63137, (509, 519): 0.63137, (520, 521): 0.63137, (520, 522): 0.63137, (522, 523): 0.63137, (523, 524): 0.63137, (524, 525): 0.63137, (525, 526): 0.63137, (526, 527): 0.63137, (527, 528): 0.63137, (528, 529): 0.63137, (529, 530): 0.63137, (530, 531): 0.63137, (521, 531): 0.63137, (532, 533): 0.63137, (532, 534): 0.63137, (534, 535): 0.63137, (535, 536): 0.63137, (536, 537): 0.63137, (537, 538): 0.63137, (538, 539): 0.63137, (539, 540): 0.63137, (540, 541): 0.63137, (541, 542): 0.63137, (542, 543): 0.63137, (533, 543): 0.63137, (544, 545): 0.63137, (544, 546): 0.63137, (546, 547): 0.63137, (547, 548): 0.63137, (548, 549): 0.63137, (549, 550): 0.63137, (550, 551): 0.63137, (551, 552): 0.63137, (552, 553): 0.63137, (553, 554): 0.63137, (554, 555): 0.63137, (545, 555): 0.63137, (556, 557): 0.63137, (556, 558): 0.63137, (558, 559): 0.63137, (559, 560): 0.63137, (560, 561): 0.63137, (561, 562): 0.63137, (562, 563): 0.63137, (563, 564): 0.63137, (564, 565): 0.63137, (565, 566): 0.63137, (566, 567): 0.63137, (557, 567): 0.63137, (568, 569): 0.63137, (568, 570): 0.63137, (570, 571): 0.63137, (571, 572): 0.63137, (572, 573): 0.63137, (573, 574): 0.63137, (574, 575): 0.63137, (575, 576): 0.63137, (576, 577): 0.63137, (577, 578): 0.63137, (578, 579): 0.63137, (569, 579): 0.63137, (580, 581): 0.63137, (580, 582): 0.63137, (582, 583): 0.63137, (583, 584): 0.63137, (584, 585): 0.63137, (585, 586): 0.63137, (586, 587): 0.63137, (587, 588): 0.63137, (588, 589): 0.63137, (589, 590): 0.63137, (590, 591): 0.63137, (581, 591): 0.63137, (375, 604): 1.0, (604, 605): 1.0, (373, 606): 1.0, (606, 607): 1.0, (372, 374): 1.0, (609, 611): 0.23529, (373, 375): 1.0, (610, 611): 1.0, (608, 609): 1.0, (614, 615): 1.0, (612, 613): 1.0, (618, 619): 1.0, (617, 618): 1.0, (616, 619): 1.0, (620, 621): 1.0, (622, 623): 1.0, (621, 622): 1.0, (620, 623): 1.0, (624, 625): 1.0, (626, 627): 1.0, (625, 626): 1.0, (624, 627): 1.0, (630, 631): 0.23529, (629, 631): 1.0, (628, 630): 1.0, (634, 635): 0.23529, (633, 635): 1.0, (632, 634): 1.0, (638, 639): 1.0, (637, 639): 1.0, (636, 638): 1.0}
me_cube.attributes.new('crease_edge', 'FLOAT', 'EDGE').data.foreach_set('value', [_k.get((min(e.vertices), max(e.vertices)), 0.0) for e in me_cube.edges])
me_cube.materials.append(mat_glass_tinted)
me_cube.materials.append(mat_yellow_brown)
me_cube.materials.append(mat_chrome)
me_cube.use_remesh_preserve_volume = False
me_cube.use_remesh_preserve_attributes = False
me_cube.use_mirror_vertex_groups = False
me_cube.update()

# ---- objects
ob_cube = bpy.data.objects.new('Cube', me_cube)
ob_lamp = bpy.data.objects.new('Lamp', light_lamp)
ob_camera = bpy.data.objects.new('Camera', cam_camera)

# ---- transforms, parenting, visibility, modifiers, constraints
ob_cube.location = (0.0, 0.0, 0.0)
ob_cube.lock_rotations_4d = False
ob_cube.empty_display_type = 'ARROWS'
ob_cube.lineart.crease_threshold = 0.0
_m = ob_cube.modifiers.new('Subsurf', 'SUBSURF')
_m.uv_smooth = 'PRESERVE_CORNERS'
_m.quality = 2
_m.levels = 2
_m.show_only_control_edges = False
ob_lamp.location = (4.076, 1.005, 5.904)
ob_lamp.rotation_euler = (0.6503, 0.05522, 1.866)
ob_lamp.lock_rotations_4d = False
ob_lamp.empty_display_type = 'ARROWS'
ob_lamp.color = (0.0, 0.0, 0.0, 0.0)
ob_lamp.lineart.crease_threshold = 0.0
ob_camera.location = (7.481, -6.508, 5.344)
ob_camera.rotation_euler = (1.109, 0.0, 0.8149)
ob_camera.lock_rotations_4d = False
ob_camera.empty_display_type = 'ARROWS'
ob_camera.color = (0.0, 0.0, 0.0, 0.0)
ob_camera.display_type = 'WIRE'
ob_camera.lineart.crease_threshold = 0.0

# ---- collection membership
col_collection_1.objects.link(ob_cube)
col_collection_1.objects.link(ob_lamp)
col_collection_1.objects.link(ob_camera)

# ---- scene / render settings (as saved in the file)
scene.camera = ob_camera
scene.frame_start = 1; scene.frame_end = 250; scene.frame_set(1)
scene.render.engine = 'BLENDER_EEVEE_NEXT'
scene.render.resolution_percentage = 50
scene.render.dither_intensity = 0.0
scene.cycles.use_denoising = False
scene.cycles.samples = 128
scene.cycles.sampling_pattern = 'TABULATED_SOBOL'
scene.cycles.light_sampling_threshold = 0.0
scene.cycles.use_adaptive_sampling = False
scene.cycles.use_light_tree = False
scene.cycles.blur_glossy = 0.0
scene.cycles.sample_clamp_indirect = 0.0
scene.view_settings.view_transform = 'Standard'
bpy.context.view_layer.update()
